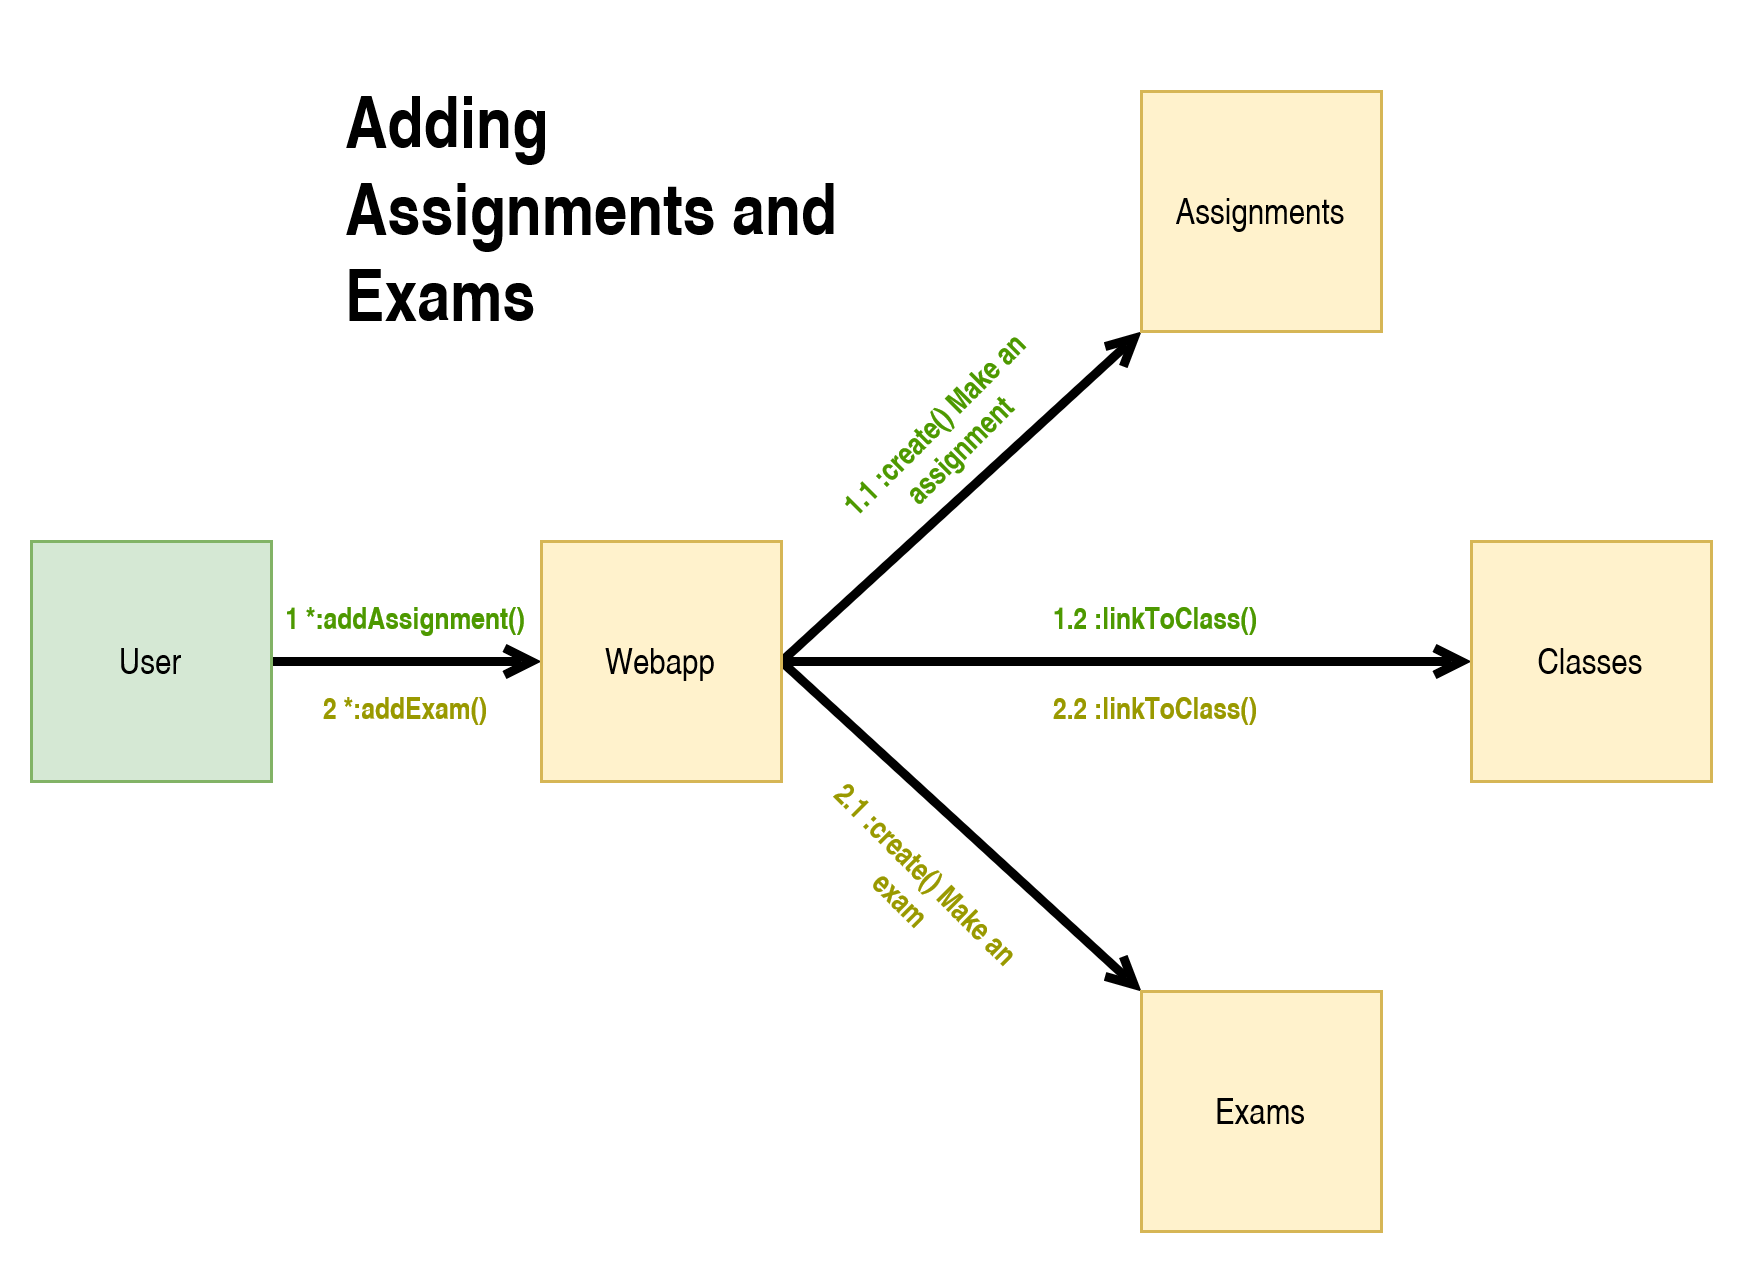

The diagram above was exported from draw.io. Its source (the exported page's mxGraphModel, read from the mxfile embedded in the PNG):
<mxGraphModel dx="1422" dy="701" grid="1" gridSize="10" guides="1" tooltips="1" connect="1" arrows="1" fold="1" page="1" pageScale="1" pageWidth="850" pageHeight="1100" math="0" shadow="0">
  <root>
    <mxCell id="0" />
    <mxCell id="1" parent="0" />
    <mxCell id="zKbc4-lVwN8a3gxxsMts-10" style="edgeStyle=none;rounded=0;orthogonalLoop=1;jettySize=auto;html=1;exitX=1;exitY=0.5;exitDx=0;exitDy=0;entryX=0;entryY=0.5;entryDx=0;entryDy=0;strokeWidth=3;endArrow=open;endFill=0;" parent="1" source="zKbc4-lVwN8a3gxxsMts-1" target="zKbc4-lVwN8a3gxxsMts-2" edge="1">
      <mxGeometry relative="1" as="geometry" />
    </mxCell>
    <mxCell id="zKbc4-lVwN8a3gxxsMts-1" value="User" style="whiteSpace=wrap;html=1;aspect=fixed;fillColor=#d5e8d4;strokeColor=#82b366;" parent="1" vertex="1">
      <mxGeometry x="140" y="280" width="80" height="80" as="geometry" />
    </mxCell>
    <mxCell id="zKbc4-lVwN8a3gxxsMts-7" style="rounded=0;orthogonalLoop=1;jettySize=auto;html=1;exitX=1;exitY=0.5;exitDx=0;exitDy=0;entryX=0;entryY=0;entryDx=0;entryDy=0;strokeWidth=3;endArrow=open;endFill=0;" parent="1" source="zKbc4-lVwN8a3gxxsMts-2" target="zKbc4-lVwN8a3gxxsMts-5" edge="1">
      <mxGeometry relative="1" as="geometry" />
    </mxCell>
    <mxCell id="zKbc4-lVwN8a3gxxsMts-8" style="rounded=0;orthogonalLoop=1;jettySize=auto;html=1;exitX=1;exitY=0.5;exitDx=0;exitDy=0;entryX=0;entryY=1;entryDx=0;entryDy=0;strokeWidth=3;endArrow=open;endFill=0;" parent="1" source="zKbc4-lVwN8a3gxxsMts-2" target="zKbc4-lVwN8a3gxxsMts-3" edge="1">
      <mxGeometry relative="1" as="geometry" />
    </mxCell>
    <mxCell id="zKbc4-lVwN8a3gxxsMts-9" style="edgeStyle=orthogonalEdgeStyle;rounded=0;orthogonalLoop=1;jettySize=auto;html=1;exitX=1;exitY=0.5;exitDx=0;exitDy=0;entryX=0;entryY=0.5;entryDx=0;entryDy=0;strokeWidth=3;endArrow=open;endFill=0;" parent="1" source="zKbc4-lVwN8a3gxxsMts-2" target="zKbc4-lVwN8a3gxxsMts-4" edge="1">
      <mxGeometry relative="1" as="geometry" />
    </mxCell>
    <mxCell id="zKbc4-lVwN8a3gxxsMts-2" value="Webapp" style="whiteSpace=wrap;html=1;aspect=fixed;fillColor=#fff2cc;strokeColor=#d6b656;" parent="1" vertex="1">
      <mxGeometry x="310" y="280" width="80" height="80" as="geometry" />
    </mxCell>
    <mxCell id="zKbc4-lVwN8a3gxxsMts-3" value="Assignments" style="whiteSpace=wrap;html=1;aspect=fixed;fillColor=#fff2cc;strokeColor=#d6b656;" parent="1" vertex="1">
      <mxGeometry x="510" y="130" width="80" height="80" as="geometry" />
    </mxCell>
    <mxCell id="zKbc4-lVwN8a3gxxsMts-4" value="Classes" style="whiteSpace=wrap;html=1;aspect=fixed;fillColor=#fff2cc;strokeColor=#d6b656;" parent="1" vertex="1">
      <mxGeometry x="620" y="280" width="80" height="80" as="geometry" />
    </mxCell>
    <mxCell id="zKbc4-lVwN8a3gxxsMts-5" value="Exams" style="whiteSpace=wrap;html=1;aspect=fixed;fillColor=#fff2cc;strokeColor=#d6b656;" parent="1" vertex="1">
      <mxGeometry x="510" y="430" width="80" height="80" as="geometry" />
    </mxCell>
    <mxCell id="zKbc4-lVwN8a3gxxsMts-11" value="1.1 :create() Make an assignment" style="text;html=1;strokeColor=none;fillColor=none;align=center;verticalAlign=middle;whiteSpace=wrap;rounded=0;fontSize=10;fontStyle=1;fontColor=#4D9900;rotation=-45;" parent="1" vertex="1">
      <mxGeometry x="400" y="230" width="90" height="30" as="geometry" />
    </mxCell>
    <mxCell id="zKbc4-lVwN8a3gxxsMts-12" value="1 *:addAssignment()" style="text;html=1;strokeColor=none;fillColor=none;align=center;verticalAlign=middle;whiteSpace=wrap;rounded=0;fontSize=10;fontStyle=1;fontColor=#4D9900;" parent="1" vertex="1">
      <mxGeometry x="220" y="290" width="90" height="30" as="geometry" />
    </mxCell>
    <mxCell id="zKbc4-lVwN8a3gxxsMts-13" value="1.2 :linkToClass()" style="text;html=1;strokeColor=none;fillColor=none;align=center;verticalAlign=middle;whiteSpace=wrap;rounded=0;fontSize=10;fontStyle=1;fontColor=#4D9900;rotation=0;" parent="1" vertex="1">
      <mxGeometry x="470" y="290" width="90" height="30" as="geometry" />
    </mxCell>
    <mxCell id="zKbc4-lVwN8a3gxxsMts-14" value="2 *:addExam()" style="text;html=1;strokeColor=none;fillColor=none;align=center;verticalAlign=middle;whiteSpace=wrap;rounded=0;fontSize=10;fontStyle=1;fontColor=#999900;" parent="1" vertex="1">
      <mxGeometry x="220" y="320" width="90" height="30" as="geometry" />
    </mxCell>
    <mxCell id="zKbc4-lVwN8a3gxxsMts-15" value="2.1 :create() Make an exam" style="text;html=1;strokeColor=none;fillColor=none;align=center;verticalAlign=middle;whiteSpace=wrap;rounded=0;fontSize=10;fontStyle=1;fontColor=#999900;rotation=45;" parent="1" vertex="1">
      <mxGeometry x="390" y="380" width="90" height="30" as="geometry" />
    </mxCell>
    <mxCell id="zKbc4-lVwN8a3gxxsMts-16" value="2.2 :linkToClass()" style="text;html=1;strokeColor=none;fillColor=none;align=center;verticalAlign=middle;whiteSpace=wrap;rounded=0;fontSize=10;fontStyle=1;fontColor=#999900;rotation=0;" parent="1" vertex="1">
      <mxGeometry x="470" y="320" width="90" height="30" as="geometry" />
    </mxCell>
    <mxCell id="pto80F2yo2Iy9dihcCmv-1" value="&lt;h1&gt;Adding Assignments and Exams&lt;br&gt;&lt;/h1&gt;" style="text;html=1;strokeColor=none;fillColor=none;spacing=5;spacingTop=-20;whiteSpace=wrap;overflow=hidden;rounded=0;" vertex="1" parent="1">
      <mxGeometry x="240" y="120" width="190" height="120" as="geometry" />
    </mxCell>
  </root>
</mxGraphModel>